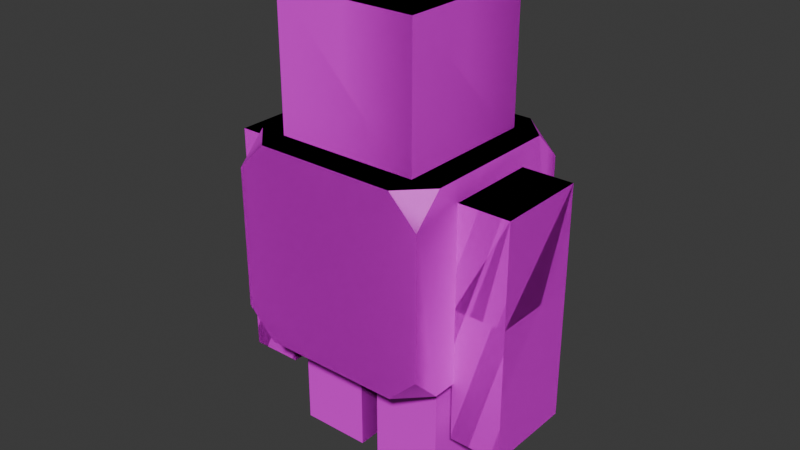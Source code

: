 # Source: lil_guy_rig.blend  (saved by Blender 4.3.34; exported with 4.5.12 LTS)
import bpy
from mathutils import Matrix  # noqa: F401  (used for matrix-valued properties, if any)

bpy.ops.wm.read_factory_settings(use_empty=True)
scene = bpy.context.scene
scene.name = 'Scene'

# ---- collections
col_collection = bpy.data.collections.new('Collection'); scene.collection.children.link(col_collection)
col_rig_parented = bpy.data.collections.new('Rig_Parented'); scene.collection.children.link(col_rig_parented)

# ---- images (referenced by path relative to the original .blend; pixels are not part of the script)
import os
ASSET_DIR = os.environ.get("B2B_ASSET_DIR", "")  # directory of the original .blend (textures are referenced by path, not embedded)
HERE = os.path.dirname(os.path.abspath(__file__))  # packed textures are extracted next to this script under _unpacked/

def load_image(name, relpath, width, height, colorspace="sRGB"):
    """Load a texture the original file referenced (path relative to the .blend, or extracted next to this script)."""
    p = next((c for c in (os.path.join(HERE, relpath), os.path.join(ASSET_DIR, relpath)) if relpath and os.path.exists(c)), "")
    if p:
        img = bpy.data.images.load(p, check_existing=True)
        img.name = name
    else:  # same state as the original file: an image datablock whose file is absent (Cycles renders it pink)
        img = bpy.data.images.new(name, width, height)
        img.source = "FILE"
        img.filepath = "//" + (relpath or name)
    img.colorspace_settings.name = colorspace
    return img
img_lil_chest_png = load_image('lil_chest.png', 'lil_chest.png', 1024, 1024, 'sRGB')
img_lil_head_png = load_image('lil_head.png', 'lil_head.png', 1024, 1024, 'sRGB')
img_checker_png = load_image('checker.png', 'checker.png', 1024, 1024, 'sRGB')

# ---- materials (node trees are filled in below, after node groups)
mat_material_001 = bpy.data.materials.new('Material.001')
mat_head = bpy.data.materials.new('head')
mat_checker = bpy.data.materials.new('checker')

# ---- material node trees
mat_material_001.use_nodes = True; mat_material_001.node_tree.nodes.clear()
_N = mat_material_001.node_tree.nodes; _L = mat_material_001.node_tree.links
n0 = _N.new('ShaderNodeBsdfPrincipled'); n0.name = 'Principled BSDF'; n0.location = (10, 300)
n1 = _N.new('ShaderNodeOutputMaterial'); n1.name = 'Material Output'; n1.location = (300, 300)
n2 = _N.new('ShaderNodeTexImage'); n2.name = 'Image Texture'; n2.location = (-310, 292)
n2.image = img_lil_chest_png
n2.interpolation = 'Closest'
n3 = _N.new('ShaderNodeMapping'); n3.name = 'Mapping'; n3.location = (-508, 229)
n3.vector_type = 'TEXTURE'
n4 = _N.new('ShaderNodeTexCoord'); n4.name = 'Texture Coordinate'; n4.location = (-744, 201)
_L.new(n0.outputs[0], n1.inputs[0])
_L.new(n2.outputs[0], n0.inputs[0])
_L.new(n3.outputs[0], n2.inputs[0])
_L.new(n4.outputs[2], n3.inputs[0])
n1.is_active_output = True
mat_head.use_nodes = True; mat_head.node_tree.nodes.clear()
_N = mat_head.node_tree.nodes; _L = mat_head.node_tree.links
n0 = _N.new('ShaderNodeBsdfPrincipled'); n0.name = 'Principled BSDF'; n0.location = (10, 300)
n1 = _N.new('ShaderNodeOutputMaterial'); n1.name = 'Material Output'; n1.location = (300, 300)
n2 = _N.new('ShaderNodeTexImage'); n2.name = 'Image Texture'; n2.location = (-376, 250)
n2.image = img_lil_head_png
n2.interpolation = 'Closest'
n2.extension = 'EXTEND'
n3 = _N.new('ShaderNodeMapping'); n3.name = 'Mapping'; n3.location = (-618, 135)
n3.vector_type = 'TEXTURE'
n4 = _N.new('ShaderNodeTexCoord'); n4.name = 'Texture Coordinate'; n4.location = (-784, 76)
_L.new(n0.outputs[0], n1.inputs[0])
_L.new(n2.outputs[0], n0.inputs[0])
_L.new(n3.outputs[0], n2.inputs[0])
_L.new(n4.outputs[2], n3.inputs[0])
n1.is_active_output = True
mat_checker.use_nodes = True; mat_checker.node_tree.nodes.clear()
_N = mat_checker.node_tree.nodes; _L = mat_checker.node_tree.links
n0 = _N.new('ShaderNodeBsdfPrincipled'); n0.name = 'Principled BSDF'; n0.location = (10, 300)
n1 = _N.new('ShaderNodeOutputMaterial'); n1.name = 'Material Output'; n1.location = (300, 300)
n2 = _N.new('ShaderNodeMapping'); n2.name = 'Mapping'; n2.location = (-569, 202)
n2.vector_type = 'TEXTURE'
n3 = _N.new('ShaderNodeTexCoord'); n3.name = 'Texture Coordinate'; n3.location = (-740, 219)
n4 = _N.new('ShaderNodeTexImage'); n4.name = 'Image Texture'; n4.location = (-334, 183)
n4.image = img_checker_png
n4.interpolation = 'Closest'
_L.new(n0.outputs[0], n1.inputs[0])
_L.new(n3.outputs[2], n2.inputs[0])
_L.new(n2.outputs[0], n4.inputs[0])
_L.new(n4.outputs[0], n0.inputs[0])
n1.is_active_output = True

# ---- world
world_world = bpy.data.worlds.new('World'); scene.world = world_world
world_world.use_nodes = True; world_world.node_tree.nodes.clear()
_N = world_world.node_tree.nodes; _L = world_world.node_tree.links
n0 = _N.new('ShaderNodeOutputWorld'); n0.name = 'World Output'; n0.location = (300, 300)
n1 = _N.new('ShaderNodeBackground'); n1.name = 'Background'; n1.location = (10, 300)
n1.inputs[0].default_value = (0.05088, 0.05088, 0.05088, 1.0)
_L.new(n1.outputs[0], n0.inputs[0])
n0.is_active_output = True
world_world.color = (0.05088, 0.05088, 0.05088)
world_world.sun_shadow_jitter_overblur = 0.0

# ---- meshes
me_cube_001 = bpy.data.meshes.new('Cube.001')
me_cube_001.from_pydata([(-0.71, -1.0, -1.0), (-1.0, -1.0, -0.71), (-1.0, -0.71, -1.0), (-0.71, -1.0, 1.0), (-1.0, -0.71, 1.0), (-1.0, -1.0, 0.71), (-1.0, 0.71, -1.0), (-1.0, 1.0, -0.71), (-0.71, 1.0, -1.0), (-0.71, 1.0, 1.0), (-1.0, 1.0, 0.71), (-1.0, 0.71, 1.0), (1.0, -0.71, -1.0), (1.0, -1.0, -0.71), (0.71, -1.0, -1.0), (0.71, -1.0, 1.0), (1.0, -1.0, 0.71), (1.0, -0.71, 1.0), (0.71, 1.0, -1.0), (1.0, 1.0, -0.71), (1.0, 0.71, -1.0), (1.0, 0.71, 1.0), (1.0, 1.0, 0.71), (0.71, 1.0, 1.0), (-0.7222, -0.7222, 0.906), (-0.7222, -0.7222, 2.35), (-0.7222, 0.7222, 0.906), (-0.7222, 0.7222, 2.35), (0.7222, -0.7222, 0.906), (0.7222, -0.7222, 2.35), (0.7222, 0.7222, 0.906), (0.7222, 0.7222, 2.35), (-0.4659, 0.9876, -1.608), (-0.4659, 0.9876, 0.7821), (-0.4659, 1.517, -1.608), (-0.4659, 1.517, 0.7821), (0.4659, 0.9876, -1.608), (0.4659, 0.9876, 0.7821), (0.4659, 1.517, -1.608), (0.4659, 1.517, 0.7821), (-0.4659, -0.9876, -1.608), (-0.4659, -0.9876, 0.7821), (-0.4659, -1.517, -1.608), (-0.4659, -1.517, 0.7821), (0.4659, -0.9876, -1.608), (0.4659, -0.9876, 0.7821), (0.4659, -1.517, -1.608), (0.4659, -1.517, 0.7821), (-0.4615, 0.09801, -2.209), (-0.4615, 0.09801, -0.8816), (-0.4615, 0.8116, -2.209), (-0.4615, 0.8116, -0.8816), (0.4704, 0.09801, -2.209), (0.4704, 0.09801, -0.8816), (0.4704, 0.8116, -2.209), (0.4704, 0.8116, -0.8816), (-0.4615, -0.09801, -2.209), (-0.4615, -0.09801, -0.8816), (-0.4615, -0.8116, -2.209), (-0.4615, -0.8116, -0.8816), (0.4704, -0.09801, -2.209), (0.4704, -0.09801, -0.8816), (0.4704, -0.8116, -2.209), (0.4704, -0.8116, -0.8816)], [], [(14, 13, 16, 15, 3, 5, 1, 0), (20, 19, 22, 21, 17, 16, 13, 12), (21, 23, 9, 11, 4, 3, 15, 17), (2, 1, 5, 4, 11, 10, 7, 6), (8, 7, 10, 9, 23, 22, 19, 18), (0, 1, 2), (3, 4, 5), (6, 7, 8), (9, 10, 11), (12, 13, 14), (15, 16, 17), (18, 19, 20), (21, 22, 23), (6, 8, 18, 20, 12, 14, 0, 2), (24, 25, 27, 26), (26, 27, 31, 30), (30, 31, 29, 28), (28, 29, 25, 24), (26, 30, 28, 24), (31, 27, 25, 29), (32, 33, 35, 34), (34, 35, 39, 38), (38, 39, 37, 36), (36, 37, 33, 32), (34, 38, 36, 32), (39, 35, 33, 37), (40, 42, 43, 41), (42, 46, 47, 43), (46, 44, 45, 47), (44, 40, 41, 45), (42, 40, 44, 46), (47, 45, 41, 43), (48, 49, 51, 50), (50, 51, 55, 54), (54, 55, 53, 52), (52, 53, 49, 48), (50, 54, 52, 48), (55, 51, 49, 53), (56, 58, 59, 57), (58, 62, 63, 59), (62, 60, 61, 63), (60, 56, 57, 61), (58, 56, 60, 62), (63, 61, 57, 59)])
me_cube_001.polygons.foreach_set('material_index', [0, 0, 0, 0, 0, 0, 0, 0, 0, 0, 0, 0, 0, 0, 1, 1, 1, 1, 1, 1, 2, 2, 2, 2, 2, 2, 2, 2, 2, 2, 2, 2, 2, 2, 2, 2, 2, 2, 2, 2, 2, 2, 2, 2])
_uv = me_cube_001.uv_layers.new(name='UVMap')
_uv.uv.foreach_set('vector', [0.02977, 0.1617, 0.1635, 0.02798, 0.8183, 0.02798, 0.9521, 0.1617, 0.9521, 0.8166, 0.8183, 0.9503, 0.1635, 0.9503, 0.02977, 0.8166, 0.8323, 0.0362, 0.9673, 0.1712, 0.9673, 0.8322, 0.8323, 0.9672, 0.1713, 0.9672, 0.03631, 0.8322, 0.03631, 0.1712, 0.1713, 0.0362, 0.8246, 0.04287, 0.9571, 0.1754, 0.9571, 0.8246, 0.8246, 0.9571, 0.1754, 0.9571, 0.04287, 0.8246, 0.04287, 0.1754, 0.1754, 0.04287, 0.7949, 0.1005, 0.916, 0.2216, 0.916, 0.8144, 0.7949, 0.9354, 0.2022, 0.9354, 0.0811, 0.8144, 0.0811, 0.2216, 0.2022, 0.1005, 0.9659, 0.8316, 0.8297, 0.9678, 0.1629, 0.9678, 0.02668, 0.8316, 0.02668, 0.1648, 0.1629, 0.02858, 0.8297, 0.02858, 0.9659, 0.1648, 0.9213, 0.3138, 0.7505, 0.143, 0.9213, 0.143, 3.609e-08, 0.04833, 3.974e-08, 3e-15, 0.04833, 3.649e-09, 0.3333, 0.6667, 0.285, 0.6667, 0.3333, 0.6183, 1.292e-08, 0.6183, 0.04833, 0.6667, 9.273e-09, 0.6667, 0.3333, 0.3333, 0.285, 0.3333, 0.3333, 0.285, 1.822e-08, 0.285, 0.04833, 0.3333, 1.457e-08, 0.3333, 0.3333, 0.3817, 0.285, 0.3333, 0.3333, 0.3333, 3.444e-08, 0.3333, 0.04833, 0.3333, 3.079e-08, 0.3817, 0.05764, 0.1923, 0.187, 0.0629, 0.8204, 0.0629, 0.9498, 0.1923, 0.9498, 0.8257, 0.8204, 0.955, 0.187, 0.955, 0.05764, 0.8257, 0.8838, 0.01137, 0.8838, 0.7812, 0.114, 0.7812, 0.114, 0.01137, 0.4891, 0.866, 0.4337, 0.866, 0.4337, 0.8106, 0.4891, 0.8106, 0.5444, 0.8106, 0.4891, 0.8106, 0.4891, 0.7552, 0.5444, 0.7552, 0.5444, 0.866, 0.4891, 0.866, 0.4891, 0.8106, 0.5444, 0.8106, 0.4891, 0.866, 0.4891, 0.9214, 0.4337, 0.9214, 0.4337, 0.866, 0.5444, 0.866, 0.5444, 0.9214, 0.4891, 0.9214, 0.4891, 0.866, 1.033, 0.4041, 0.7, 0.4041, 0.7, 0.07081, 1.033, 0.07081, 1.031, 0.4097, 0.698, 0.4097, 0.698, 0.0764, 1.031, 0.0764, 1.031, 0.4021, 0.6975, 0.4021, 0.6975, 0.06879, 1.031, 0.06879, 0.6667, 0.6667, 0.3333, 0.6667, 0.3333, 0.3333, 0.6667, 0.3333, 0.3333, 0.6667, 0.3333, 1.0, 3.975e-09, 1.0, 2.914e-08, 0.6667, 0.3672, 0.4947, 0.3672, 0.828, 0.03392, 0.828, 0.03392, 0.4947, 1.033, 0.4041, 1.033, 0.07081, 0.7, 0.07081, 0.7, 0.4041, 1.031, 0.4097, 1.031, 0.0764, 0.698, 0.0764, 0.698, 0.4097, 1.031, 0.4021, 1.031, 0.06879, 0.6975, 0.06879, 0.6975, 0.4021, 0.6667, 0.6667, 0.6667, 0.3333, 0.3333, 0.3333, 0.3333, 0.6667, 0.3333, 0.6667, 2.914e-08, 0.6667, 3.975e-09, 1.0, 0.3333, 1.0, 0.3672, 0.4947, 0.03392, 0.4947, 0.03392, 0.828, 0.3672, 0.828, 0.375, 0.0, 0.625, 0.0, 0.625, 0.25, 0.375, 0.25, 0.375, 0.25, 0.625, 0.25, 0.625, 0.5, 0.375, 0.5, 0.375, 0.5, 0.625, 0.5, 0.625, 0.75, 0.375, 0.75, 0.375, 0.75, 0.625, 0.75, 0.625, 1.0, 0.375, 1.0, 0.125, 0.5, 0.375, 0.5, 0.375, 0.75, 0.125, 0.75, 0.625, 0.5, 0.875, 0.5, 0.875, 0.75, 0.625, 0.75, 0.375, 0.0, 0.375, 0.25, 0.625, 0.25, 0.625, 0.0, 0.375, 0.25, 0.375, 0.5, 0.625, 0.5, 0.625, 0.25, 0.375, 0.5, 0.375, 0.75, 0.625, 0.75, 0.625, 0.5, 0.375, 0.75, 0.375, 1.0, 0.625, 1.0, 0.625, 0.75, 0.125, 0.5, 0.125, 0.75, 0.375, 0.75, 0.375, 0.5, 0.625, 0.5, 0.625, 0.75, 0.875, 0.75, 0.875, 0.5])
me_cube_001.materials.append(mat_material_001)
me_cube_001.materials.append(mat_head)
me_cube_001.materials.append(mat_checker)
me_cube_001.update()
me_cube_005 = bpy.data.meshes.new('Cube.005')
me_cube_005.from_pydata([(-0.71, -1.0, -1.0), (-1.0, -1.0, -0.71), (-1.0, -0.71, -1.0), (-0.71, -1.0, 1.0), (-1.0, -0.71, 1.0), (-1.0, -1.0, 0.71), (-1.0, 0.71, -1.0), (-1.0, 1.0, -0.71), (-0.71, 1.0, -1.0), (-0.71, 1.0, 1.0), (-1.0, 1.0, 0.71), (-1.0, 0.71, 1.0), (1.0, -0.71, -1.0), (1.0, -1.0, -0.71), (0.71, -1.0, -1.0), (0.71, -1.0, 1.0), (1.0, -1.0, 0.71), (1.0, -0.71, 1.0), (0.71, 1.0, -1.0), (1.0, 1.0, -0.71), (1.0, 0.71, -1.0), (1.0, 0.71, 1.0), (1.0, 1.0, 0.71), (0.71, 1.0, 1.0), (-0.7222, -0.7222, 0.906), (-0.7222, -0.7222, 2.35), (-0.7222, 0.7222, 0.906), (-0.7222, 0.7222, 2.35), (0.7222, -0.7222, 0.906), (0.7222, -0.7222, 2.35), (0.7222, 0.7222, 0.906), (0.7222, 0.7222, 2.35), (-0.4659, 0.9876, -1.608), (-0.4659, 0.9876, 0.7821), (-0.4659, 1.517, -1.608), (-0.4659, 1.517, 0.7821), (0.4659, 0.9876, -1.608), (0.4659, 0.9876, 0.7821), (0.4659, 1.517, -1.608), (0.4659, 1.517, 0.7821), (-0.4659, -0.9876, -1.608), (-0.4659, -0.9876, 0.7821), (-0.4659, -1.517, -1.608), (-0.4659, -1.517, 0.7821), (0.4659, -0.9876, -1.608), (0.4659, -0.9876, 0.7821), (0.4659, -1.517, -1.608), (0.4659, -1.517, 0.7821), (-0.4615, 0.09801, -2.209), (-0.4615, 0.09801, -0.8816), (-0.4615, 0.8116, -2.209), (-0.4615, 0.8116, -0.8816), (0.4704, 0.09801, -2.209), (0.4704, 0.09801, -0.8816), (0.4704, 0.8116, -2.209), (0.4704, 0.8116, -0.8816), (-0.4615, -0.09801, -2.209), (-0.4615, -0.09801, -0.8816), (-0.4615, -0.8116, -2.209), (-0.4615, -0.8116, -0.8816), (0.4704, -0.09801, -2.209), (0.4704, -0.09801, -0.8816), (0.4704, -0.8116, -2.209), (0.4704, -0.8116, -0.8816), (-0.4659, -0.9876, -0.2383), (-0.4659, -1.517, -0.2383), (0.4659, -1.517, -0.2383), (0.4659, -0.9876, -0.2383), (-0.4659, 0.9876, -0.2209), (-0.4659, 1.517, -0.2209), (0.4659, 1.517, -0.2209), (0.4659, 0.9876, -0.2209)], [], [(14, 13, 16, 15, 3, 5, 1, 0), (20, 19, 22, 21, 17, 16, 13, 12), (21, 23, 9, 11, 4, 3, 15, 17), (2, 1, 5, 4, 11, 10, 7, 6), (8, 7, 10, 9, 23, 22, 19, 18), (0, 1, 2), (3, 4, 5), (6, 7, 8), (9, 10, 11), (12, 13, 14), (15, 16, 17), (18, 19, 20), (21, 22, 23), (6, 8, 18, 20, 12, 14, 0, 2), (24, 25, 27, 26), (26, 27, 31, 30), (30, 31, 29, 28), (28, 29, 25, 24), (26, 30, 28, 24), (31, 27, 25, 29), (68, 33, 35, 69), (69, 35, 39, 70), (70, 39, 37, 71), (71, 37, 33, 68), (34, 38, 36, 32), (39, 35, 33, 37), (64, 65, 43, 41), (65, 66, 47, 43), (66, 67, 45, 47), (67, 64, 41, 45), (42, 40, 44, 46), (47, 45, 41, 43), (48, 49, 51, 50), (50, 51, 55, 54), (54, 55, 53, 52), (52, 53, 49, 48), (50, 54, 52, 48), (55, 51, 49, 53), (56, 58, 59, 57), (58, 62, 63, 59), (62, 60, 61, 63), (60, 56, 57, 61), (58, 56, 60, 62), (63, 61, 57, 59), (44, 40, 64, 67), (46, 44, 67, 66), (42, 46, 66, 65), (40, 42, 65, 64), (36, 71, 68, 32), (38, 70, 71, 36), (34, 69, 70, 38), (32, 68, 69, 34)])
me_cube_005.polygons.foreach_set('material_index', [0, 0, 0, 0, 0, 0, 0, 0, 0, 0, 0, 0, 0, 0, 1, 1, 1, 1, 1, 1, 2, 2, 2, 2, 2, 2, 2, 2, 2, 2, 2, 2, 2, 2, 2, 2, 2, 2, 2, 2, 2, 2, 2, 2, 2, 2, 2, 2, 2, 2, 2, 2])
_uv = me_cube_005.uv_layers.new(name='UVMap')
_uv.uv.foreach_set('vector', [0.02977, 0.1617, 0.1635, 0.02798, 0.8183, 0.02798, 0.9521, 0.1617, 0.9521, 0.8166, 0.8183, 0.9503, 0.1635, 0.9503, 0.02977, 0.8166, 0.8323, 0.0362, 0.9673, 0.1712, 0.9673, 0.8322, 0.8323, 0.9672, 0.1713, 0.9672, 0.03631, 0.8322, 0.03631, 0.1712, 0.1713, 0.0362, 0.8246, 0.04287, 0.9571, 0.1754, 0.9571, 0.8246, 0.8246, 0.9571, 0.1754, 0.9571, 0.04287, 0.8246, 0.04287, 0.1754, 0.1754, 0.04287, 0.7949, 0.1005, 0.916, 0.2216, 0.916, 0.8144, 0.7949, 0.9354, 0.2022, 0.9354, 0.0811, 0.8144, 0.0811, 0.2216, 0.2022, 0.1005, 0.9659, 0.8316, 0.8297, 0.9678, 0.1629, 0.9678, 0.02668, 0.8316, 0.02668, 0.1648, 0.1629, 0.02858, 0.8297, 0.02858, 0.9659, 0.1648, 0.9213, 0.3138, 0.7505, 0.143, 0.9213, 0.143, 3.609e-08, 0.04833, 3.974e-08, 3e-15, 0.04833, 3.649e-09, 0.3333, 0.6667, 0.285, 0.6667, 0.3333, 0.6183, 1.292e-08, 0.6183, 0.04833, 0.6667, 9.273e-09, 0.6667, 0.3333, 0.3333, 0.285, 0.3333, 0.3333, 0.285, 1.822e-08, 0.285, 0.04833, 0.3333, 1.457e-08, 0.3333, 0.3333, 0.3817, 0.285, 0.3333, 0.3333, 0.3333, 3.444e-08, 0.3333, 0.04833, 0.3333, 3.079e-08, 0.3817, 0.05764, 0.1923, 0.187, 0.0629, 0.8204, 0.0629, 0.9498, 0.1923, 0.9498, 0.8257, 0.8204, 0.955, 0.187, 0.955, 0.05764, 0.8257, 0.8838, 0.01137, 0.8838, 0.7812, 0.114, 0.7812, 0.114, 0.01137, 0.4891, 0.866, 0.4337, 0.866, 0.4337, 0.8106, 0.4891, 0.8106, 0.5444, 0.8106, 0.4891, 0.8106, 0.4891, 0.7552, 0.5444, 0.7552, 0.5444, 0.866, 0.4891, 0.866, 0.4891, 0.8106, 0.5444, 0.8106, 0.4891, 0.866, 0.4891, 0.9214, 0.4337, 0.9214, 0.4337, 0.866, 0.5444, 0.866, 0.5444, 0.9214, 0.4891, 0.9214, 0.4891, 0.866, 0.8399, 0.4041, 0.7, 0.4041, 0.7, 0.07081, 0.8399, 0.07081, 0.8379, 0.4097, 0.698, 0.4097, 0.698, 0.0764, 0.8379, 0.0764, 0.8374, 0.4021, 0.6975, 0.4021, 0.6975, 0.06879, 0.8374, 0.06879, 0.4732, 0.6667, 0.3333, 0.6667, 0.3333, 0.3333, 0.4732, 0.3333, 0.3333, 0.6667, 0.3333, 1.0, 3.975e-09, 1.0, 2.914e-08, 0.6667, 0.3672, 0.4947, 0.3672, 0.828, 0.03392, 0.828, 0.03392, 0.4947, 0.8423, 0.4041, 0.8423, 0.07081, 0.7, 0.07081, 0.7, 0.4041, 0.8403, 0.4097, 0.8403, 0.0764, 0.698, 0.0764, 0.698, 0.4097, 0.8398, 0.4021, 0.8398, 0.06879, 0.6975, 0.06879, 0.6975, 0.4021, 0.4757, 0.6667, 0.4757, 0.3333, 0.3333, 0.3333, 0.3333, 0.6667, 0.3333, 0.6667, 2.914e-08, 0.6667, 3.975e-09, 1.0, 0.3333, 1.0, 0.3672, 0.4947, 0.03392, 0.4947, 0.03392, 0.828, 0.3672, 0.828, 0.375, 0.0, 0.625, 0.0, 0.625, 0.25, 0.375, 0.25, 0.375, 0.25, 0.625, 0.25, 0.625, 0.5, 0.375, 0.5, 0.375, 0.5, 0.625, 0.5, 0.625, 0.75, 0.375, 0.75, 0.375, 0.75, 0.625, 0.75, 0.625, 1.0, 0.375, 1.0, 0.125, 0.5, 0.375, 0.5, 0.375, 0.75, 0.125, 0.75, 0.625, 0.5, 0.875, 0.5, 0.875, 0.75, 0.625, 0.75, 0.375, 0.0, 0.375, 0.25, 0.625, 0.25, 0.625, 0.0, 0.375, 0.25, 0.375, 0.5, 0.625, 0.5, 0.625, 0.25, 0.375, 0.5, 0.375, 0.75, 0.625, 0.75, 0.625, 0.5, 0.375, 0.75, 0.375, 1.0, 0.625, 1.0, 0.625, 0.75, 0.125, 0.5, 0.125, 0.75, 0.375, 0.75, 0.375, 0.5, 0.625, 0.5, 0.625, 0.75, 0.875, 0.75, 0.875, 0.5, 0.6667, 0.6667, 0.6667, 0.3333, 0.4757, 0.3333, 0.4757, 0.6667, 1.031, 0.4021, 1.031, 0.06879, 0.8398, 0.06879, 0.8398, 0.4021, 1.031, 0.4097, 1.031, 0.0764, 0.8403, 0.0764, 0.8403, 0.4097, 1.033, 0.4041, 1.033, 0.07081, 0.8423, 0.07081, 0.8423, 0.4041, 0.6667, 0.6667, 0.4732, 0.6667, 0.4732, 0.3333, 0.6667, 0.3333, 1.031, 0.4021, 0.8374, 0.4021, 0.8374, 0.06879, 1.031, 0.06879, 1.031, 0.4097, 0.8379, 0.4097, 0.8379, 0.0764, 1.031, 0.0764, 1.033, 0.4041, 0.8399, 0.4041, 0.8399, 0.07081, 1.033, 0.07081])
me_cube_005.materials.append(mat_material_001)
me_cube_005.materials.append(mat_head)
me_cube_005.materials.append(mat_checker)
me_cube_005.update()
arm_armature = bpy.data.armatures.new('Armature')  # bones are not reproduced
arm_armature_001 = bpy.data.armatures.new('Armature.001')  # bones are not reproduced

# ---- objects
ob_cube = bpy.data.objects.new('Cube', me_cube_001)
ob_armature = bpy.data.objects.new('Armature', arm_armature)
ob_cube_001 = bpy.data.objects.new('Cube.001', me_cube_005)
ob_armature_001 = bpy.data.objects.new('Armature.001', arm_armature_001)

# ---- transforms, parenting, visibility, modifiers, constraints
ob_cube.location = (0.004798, -0.006146, 5.96e-08)
ob_cube.rotation_euler = (0.0, -0.0, 1.571)
ob_armature.location = (0.0, 0.0, 0.0)
ob_armature.show_in_front = True
ob_cube_001.parent = ob_armature_001
ob_cube_001.location = (0.004798, -0.006146, 5.96e-08)
ob_cube_001.rotation_euler = (0.0, -0.0, 1.571)
_vg = ob_cube_001.vertex_groups.new(name='core')
_vg.add([0, 1, 2, 3, 4, 5, 6, 7, 8, 9, 10, 11, 12, 13, 14, 15, 16, 17, 18, 19, 20, 21, 22, 23], 1.0, 'REPLACE')
_vg = ob_cube_001.vertex_groups.new(name='head')
_vg.add([24, 25, 26, 27, 28, 29, 30, 31], 1.0, 'REPLACE')
_vg = ob_cube_001.vertex_groups.new(name='upper_arm.L')
for _i, _w in zip([40, 41, 42, 43, 44, 45, 46, 47, 64, 65, 66, 67], [0.06705, 0.9948, 0.07194, 0.9961, 0.07306, 0.9956, 0.05843, 0.9956, 0.9589, 0.9623, 0.9632, 0.9603]): _vg.add([_i], _w, 'REPLACE')
_vg = ob_cube_001.vertex_groups.new(name='lower_left_arm')
for _i, _w in zip([40, 42, 44, 46, 64, 65, 66, 67], [0.9329, 0.9281, 0.9269, 0.9416, 0.03218, 0.02542, 0.02357, 0.02946]): _vg.add([_i], _w, 'REPLACE')
_vg = ob_cube_001.vertex_groups.new(name='upper_arm.R')
for _i, _w in zip([32, 33, 34, 35, 36, 37, 38, 39, 68, 69, 70, 71], [0.06658, 0.9947, 0.07033, 0.9961, 0.07214, 0.9955, 0.05667, 0.9955, 0.9589, 0.9629, 0.9638, 0.9603]): _vg.add([_i], _w, 'REPLACE')
_vg = ob_cube_001.vertex_groups.new(name='lower_right_arm')
for _i, _w in zip([32, 34, 36, 38, 68, 69, 70, 71], [0.9334, 0.9297, 0.9279, 0.9433, 0.03212, 0.02417, 0.02233, 0.02949]): _vg.add([_i], _w, 'REPLACE')
_vg = ob_cube_001.vertex_groups.new(name='upper_leg.L')
for _i, _w in zip([56, 57, 58, 59, 60, 61, 62, 63], [0.07714, 0.9169, 0.08121, 0.9293, 0.08546, 0.9224, 0.06919, 0.9225]): _vg.add([_i], _w, 'REPLACE')
_vg = ob_cube_001.vertex_groups.new(name='lower_leg.L')
for _i, _w in zip([56, 57, 58, 59, 60, 61, 62, 63], [0.9229, 0.08313, 0.9188, 0.07068, 0.9145, 0.07764, 0.9308, 0.07748]): _vg.add([_i], _w, 'REPLACE')
_vg = ob_cube_001.vertex_groups.new(name='upper_leg.R')
for _i, _w in zip([48, 49, 50, 51, 52, 53, 54, 55], [0.0783, 0.9161, 0.08064, 0.9302, 0.08626, 0.9213, 0.06823, 0.9231]): _vg.add([_i], _w, 'REPLACE')
_vg = ob_cube_001.vertex_groups.new(name='lower_leg.R')
for _i, _w in zip([48, 49, 50, 51, 52, 53, 54, 55], [0.9217, 0.0839, 0.9194, 0.06984, 0.9137, 0.07871, 0.9318, 0.07693]): _vg.add([_i], _w, 'REPLACE')
_m = ob_cube_001.modifiers.new('Armature', 'ARMATURE')
_m.object = ob_armature_001
ob_armature_001.location = (0.0, 0.0, 0.0)
ob_armature_001.show_in_front = True

# ---- collection membership
col_collection.objects.link(ob_cube)
col_collection.objects.link(ob_armature)
col_rig_parented.objects.link(ob_cube_001)
col_rig_parented.objects.link(ob_armature_001)

# ---- scene / render settings (as saved in the file)
scene.frame_start = 1; scene.frame_end = 120; scene.frame_set(33)
scene.render.engine = 'BLENDER_EEVEE_NEXT'
bpy.context.view_layer.update()

# ---- added for rendering (the .blend has no active camera and no usable light): camera, sun
cam_auto = bpy.data.cameras.new('AutoCamera')
cam_auto.lens = 50.0
cam_auto.sensor_width = 36.0
cam_auto.clip_end = 1000.0
ob_auto_camera = bpy.data.objects.new('AutoCamera', cam_auto)
scene.collection.objects.link(ob_auto_camera)
ob_auto_camera.location = (5.8393, -7.00776, 4.73866)
ob_auto_camera.rotation_euler = (1.09748, -7.21219e-08, 0.694738)
scene.camera = ob_auto_camera
light_auto_sun = bpy.data.lights.new('AutoSun', 'SUN')
light_auto_sun.energy = 3.0
light_auto_sun.angle = 0.0523599
ob_auto_sun = bpy.data.objects.new('AutoSun', light_auto_sun)
scene.collection.objects.link(ob_auto_sun)
ob_auto_sun.rotation_euler = (0.872665, 0.174533, 0.523599)
bpy.context.view_layer.update()
